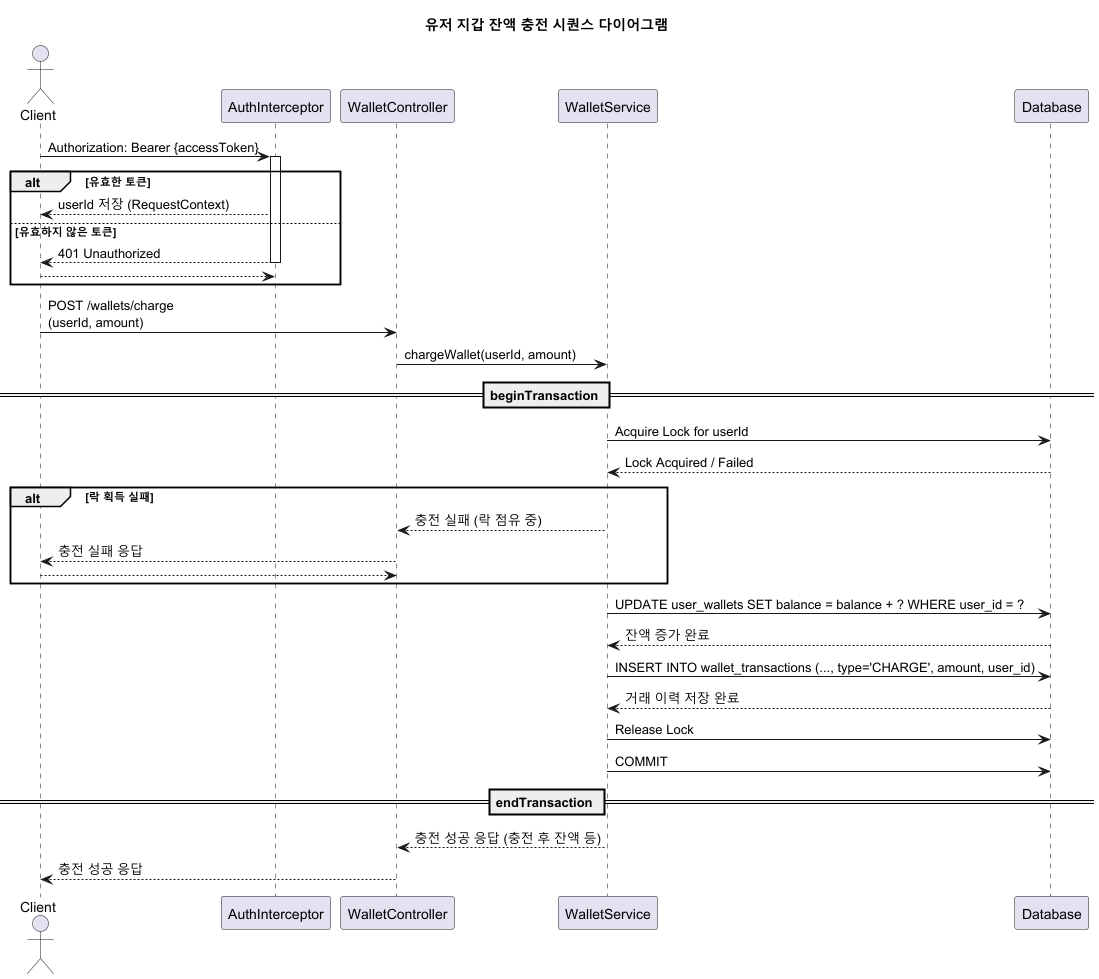

The diagram above was rendered by PlantUML. Its source (embedded in the PNG):
@startuml
title 유저 지갑 잔액 충전 시퀀스 다이어그램

actor Client
participant "AuthInterceptor" as Auth
participant "WalletController" as API
participant "WalletService" as Wallet
participant Database

Client -> Auth : Authorization: Bearer {accessToken}
activate Auth
alt 유효한 토큰
    Auth --> Client : userId 저장 (RequestContext)
else 유효하지 않은 토큰
    Auth --> Client : 401 Unauthorized
    deactivate Auth
    return
end
deactivate Auth

Client -> API : POST /wallets/charge\n(userId, amount)

API -> Wallet : chargeWallet(userId, amount)

== beginTransaction ==
Wallet -> Database : Acquire Lock for userId
Database --> Wallet : Lock Acquired / Failed

alt 락 획득 실패
    Wallet --> API : 충전 실패 (락 점유 중)
    API --> Client : 충전 실패 응답
    return
end

Wallet -> Database : UPDATE user_wallets SET balance = balance + ? WHERE user_id = ?
Database --> Wallet : 잔액 증가 완료

Wallet -> Database : INSERT INTO wallet_transactions (..., type='CHARGE', amount, user_id)
Database --> Wallet : 거래 이력 저장 완료

Wallet -> Database : Release Lock
Wallet -> Database : COMMIT
== endTransaction ==

Wallet --> API : 충전 성공 응답 (충전 후 잔액 등)
API --> Client : 충전 성공 응답

@enduml